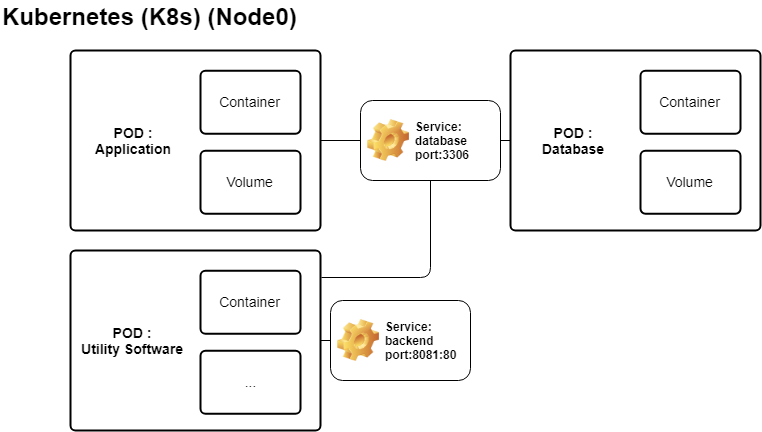

The diagram above was exported from draw.io. Its source (the exported page's mxGraphModel, read from the mxfile embedded in the PNG):
<mxGraphModel dx="1088" dy="519" grid="1" gridSize="10" guides="1" tooltips="1" connect="1" arrows="1" fold="1" page="1" pageScale="1" pageWidth="850" pageHeight="1100" math="0" shadow="0">
  <root>
    <mxCell id="w83Tu1J_-RMs5RBuSC8G-0" />
    <mxCell id="w83Tu1J_-RMs5RBuSC8G-1" parent="w83Tu1J_-RMs5RBuSC8G-0" />
    <mxCell id="w83Tu1J_-RMs5RBuSC8G-10" value="" style="rounded=1;absoluteArcSize=1;html=1;strokeWidth=2;arcSize=10;fontSize=14;labelBackgroundColor=none;" vertex="1" parent="w83Tu1J_-RMs5RBuSC8G-1">
      <mxGeometry x="80" y="70" width="250" height="180" as="geometry" />
    </mxCell>
    <mxCell id="w83Tu1J_-RMs5RBuSC8G-11" value="POD :&lt;br&gt;Application" style="html=1;strokeWidth=2;shape=mxgraph.er.anchor;fontSize=14;whiteSpace=wrap;fontStyle=1" vertex="1" parent="w83Tu1J_-RMs5RBuSC8G-10">
      <mxGeometry width="125" height="180" as="geometry" />
    </mxCell>
    <mxCell id="w83Tu1J_-RMs5RBuSC8G-13" value="Container" style="rounded=1;absoluteArcSize=1;html=1;strokeWidth=2;arcSize=10;fontSize=14;whiteSpace=wrap;points=[];strokeColor=inherit;fillColor=inherit;" vertex="1" parent="w83Tu1J_-RMs5RBuSC8G-10">
      <mxGeometry x="130" y="20.2" width="100" height="63" as="geometry" />
    </mxCell>
    <mxCell id="w83Tu1J_-RMs5RBuSC8G-22" value="Volume" style="rounded=1;absoluteArcSize=1;html=1;strokeWidth=2;arcSize=10;fontSize=14;whiteSpace=wrap;points=[];strokeColor=inherit;fillColor=inherit;" vertex="1" parent="w83Tu1J_-RMs5RBuSC8G-10">
      <mxGeometry x="130" y="100.19999999999999" width="100" height="63" as="geometry" />
    </mxCell>
    <mxCell id="w83Tu1J_-RMs5RBuSC8G-17" value="Service: database&lt;br style=&quot;font-size: 12px&quot;&gt;port:3306" style="label;whiteSpace=wrap;html=1;image=img/clipart/Gear_128x128.png;labelBackgroundColor=none;fontSize=12;fontStyle=1" vertex="1" parent="w83Tu1J_-RMs5RBuSC8G-1">
      <mxGeometry x="370" y="120" width="140" height="80" as="geometry" />
    </mxCell>
    <mxCell id="w83Tu1J_-RMs5RBuSC8G-23" value="" style="rounded=1;absoluteArcSize=1;html=1;strokeWidth=2;arcSize=10;fontSize=14;labelBackgroundColor=none;" vertex="1" parent="w83Tu1J_-RMs5RBuSC8G-1">
      <mxGeometry x="520" y="70" width="250" height="180" as="geometry" />
    </mxCell>
    <mxCell id="w83Tu1J_-RMs5RBuSC8G-24" value="POD :&lt;br&gt;Database" style="html=1;strokeWidth=2;shape=mxgraph.er.anchor;fontSize=14;whiteSpace=wrap;fontStyle=1" vertex="1" parent="w83Tu1J_-RMs5RBuSC8G-23">
      <mxGeometry width="125" height="180" as="geometry" />
    </mxCell>
    <mxCell id="w83Tu1J_-RMs5RBuSC8G-25" value="Container" style="rounded=1;absoluteArcSize=1;html=1;strokeWidth=2;arcSize=10;fontSize=14;whiteSpace=wrap;points=[];strokeColor=inherit;fillColor=inherit;" vertex="1" parent="w83Tu1J_-RMs5RBuSC8G-23">
      <mxGeometry x="130" y="20.2" width="100" height="63" as="geometry" />
    </mxCell>
    <mxCell id="w83Tu1J_-RMs5RBuSC8G-26" value="Volume" style="rounded=1;absoluteArcSize=1;html=1;strokeWidth=2;arcSize=10;fontSize=14;whiteSpace=wrap;points=[];strokeColor=inherit;fillColor=inherit;" vertex="1" parent="w83Tu1J_-RMs5RBuSC8G-23">
      <mxGeometry x="130" y="100.19999999999999" width="100" height="63" as="geometry" />
    </mxCell>
    <mxCell id="w83Tu1J_-RMs5RBuSC8G-27" value="Service: backend&lt;br style=&quot;font-size: 12px&quot;&gt;port:8081:80" style="label;whiteSpace=wrap;html=1;image=img/clipart/Gear_128x128.png;labelBackgroundColor=none;fontSize=12;fontStyle=1" vertex="1" parent="w83Tu1J_-RMs5RBuSC8G-1">
      <mxGeometry x="340" y="320" width="140" height="80" as="geometry" />
    </mxCell>
    <mxCell id="w83Tu1J_-RMs5RBuSC8G-28" value="" style="endArrow=none;html=1;fontSize=12;fontColor=#000000;exitX=1;exitY=0.5;exitDx=0;exitDy=0;entryX=0;entryY=0.5;entryDx=0;entryDy=0;" edge="1" parent="w83Tu1J_-RMs5RBuSC8G-1" source="w83Tu1J_-RMs5RBuSC8G-10" target="w83Tu1J_-RMs5RBuSC8G-17">
      <mxGeometry width="50" height="50" relative="1" as="geometry">
        <mxPoint x="305" y="370" as="sourcePoint" />
        <mxPoint x="355" y="320" as="targetPoint" />
      </mxGeometry>
    </mxCell>
    <mxCell id="w83Tu1J_-RMs5RBuSC8G-30" value="" style="endArrow=none;html=1;fontSize=12;fontColor=#000000;entryX=0;entryY=0.5;entryDx=0;entryDy=0;exitX=1;exitY=0.5;exitDx=0;exitDy=0;" edge="1" parent="w83Tu1J_-RMs5RBuSC8G-1" source="w83Tu1J_-RMs5RBuSC8G-17" target="w83Tu1J_-RMs5RBuSC8G-23">
      <mxGeometry width="50" height="50" relative="1" as="geometry">
        <mxPoint x="-30" y="320" as="sourcePoint" />
        <mxPoint x="20" y="270" as="targetPoint" />
      </mxGeometry>
    </mxCell>
    <mxCell id="w83Tu1J_-RMs5RBuSC8G-31" value="" style="rounded=1;absoluteArcSize=1;html=1;strokeWidth=2;arcSize=10;fontSize=14;labelBackgroundColor=none;" vertex="1" parent="w83Tu1J_-RMs5RBuSC8G-1">
      <mxGeometry x="80" y="270" width="250" height="180" as="geometry" />
    </mxCell>
    <mxCell id="w83Tu1J_-RMs5RBuSC8G-32" value="POD :&lt;br&gt;Utility Software" style="html=1;strokeWidth=2;shape=mxgraph.er.anchor;fontSize=14;whiteSpace=wrap;fontStyle=1" vertex="1" parent="w83Tu1J_-RMs5RBuSC8G-31">
      <mxGeometry width="125" height="180" as="geometry" />
    </mxCell>
    <mxCell id="w83Tu1J_-RMs5RBuSC8G-33" value="Container" style="rounded=1;absoluteArcSize=1;html=1;strokeWidth=2;arcSize=10;fontSize=14;whiteSpace=wrap;points=[];strokeColor=inherit;fillColor=inherit;" vertex="1" parent="w83Tu1J_-RMs5RBuSC8G-31">
      <mxGeometry x="130" y="20.2" width="100" height="63" as="geometry" />
    </mxCell>
    <mxCell id="w83Tu1J_-RMs5RBuSC8G-34" value="..." style="rounded=1;absoluteArcSize=1;html=1;strokeWidth=2;arcSize=10;fontSize=14;whiteSpace=wrap;points=[];strokeColor=inherit;fillColor=inherit;" vertex="1" parent="w83Tu1J_-RMs5RBuSC8G-31">
      <mxGeometry x="130" y="100.19999999999999" width="100" height="63" as="geometry" />
    </mxCell>
    <mxCell id="w83Tu1J_-RMs5RBuSC8G-35" value="" style="endArrow=none;html=1;fontSize=12;fontColor=#000000;entryX=0;entryY=0.5;entryDx=0;entryDy=0;exitX=1;exitY=0.5;exitDx=0;exitDy=0;" edge="1" parent="w83Tu1J_-RMs5RBuSC8G-1" source="w83Tu1J_-RMs5RBuSC8G-31" target="w83Tu1J_-RMs5RBuSC8G-27">
      <mxGeometry width="50" height="50" relative="1" as="geometry">
        <mxPoint x="110" y="450" as="sourcePoint" />
        <mxPoint x="160" y="400" as="targetPoint" />
      </mxGeometry>
    </mxCell>
    <mxCell id="w83Tu1J_-RMs5RBuSC8G-38" value="" style="endArrow=none;html=1;fontSize=12;fontColor=#000000;entryX=1.004;entryY=0.15;entryDx=0;entryDy=0;entryPerimeter=0;exitX=0.5;exitY=1;exitDx=0;exitDy=0;" edge="1" parent="w83Tu1J_-RMs5RBuSC8G-1" source="w83Tu1J_-RMs5RBuSC8G-17" target="w83Tu1J_-RMs5RBuSC8G-31">
      <mxGeometry width="50" height="50" relative="1" as="geometry">
        <mxPoint x="80" y="520" as="sourcePoint" />
        <mxPoint x="130" y="470" as="targetPoint" />
        <Array as="points">
          <mxPoint x="440" y="297" />
        </Array>
      </mxGeometry>
    </mxCell>
    <mxCell id="fwx4phXEC4BCpsHaWCXI-2" value="Kubernetes (K8s) (Node0)" style="text;html=1;resizable=0;points=[];autosize=1;align=left;verticalAlign=top;spacingTop=-4;fontSize=24;fontColor=#000000;fontStyle=1" vertex="1" parent="w83Tu1J_-RMs5RBuSC8G-1">
      <mxGeometry x="10" y="20" width="300" height="30" as="geometry" />
    </mxCell>
  </root>
</mxGraphModel>